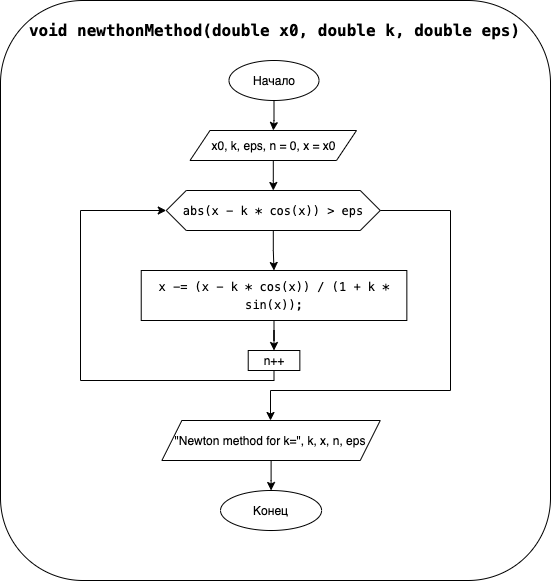

The diagram above was exported from draw.io. Its source (the exported page's mxGraphModel, read from the mxfile embedded in the PNG):
<mxGraphModel dx="946" dy="672" grid="1" gridSize="10" guides="1" tooltips="1" connect="1" arrows="1" fold="1" page="1" pageScale="1" pageWidth="827" pageHeight="1169" math="0" shadow="0">
  <root>
    <mxCell id="0" />
    <mxCell id="1" parent="0" />
    <mxCell id="X-YO7JX1AfkRmpjLnJp_-1" value="" style="rounded=1;whiteSpace=wrap;html=1;fillColor=none;arcSize=15;" parent="1" vertex="1">
      <mxGeometry x="140" y="40" width="550" height="580" as="geometry" />
    </mxCell>
    <mxCell id="X-YO7JX1AfkRmpjLnJp_-2" value="&lt;div style=&quot;font-family: &amp;#34;menlo&amp;#34; , &amp;#34;monaco&amp;#34; , &amp;#34;courier new&amp;#34; , monospace ; line-height: 18px&quot;&gt;&lt;div style=&quot;font-family: &amp;#34;menlo&amp;#34; , &amp;#34;monaco&amp;#34; , &amp;#34;courier new&amp;#34; , monospace ; line-height: 18px ; font-size: 16px&quot;&gt;&lt;b&gt;&lt;span&gt;void&lt;/span&gt; &lt;span&gt;newthonMethod&lt;/span&gt;(&lt;span&gt;double&lt;/span&gt; x0, &lt;span&gt;double&lt;/span&gt; k, &lt;span&gt;double&lt;/span&gt; eps)&lt;/b&gt;&lt;/div&gt;&lt;/div&gt;" style="text;html=1;align=center;verticalAlign=middle;resizable=0;points=[];autosize=1;strokeColor=none;fillColor=none;" parent="1" vertex="1">
      <mxGeometry x="158.5" y="60" width="510" height="20" as="geometry" />
    </mxCell>
    <mxCell id="X-YO7JX1AfkRmpjLnJp_-3" value="" style="edgeStyle=orthogonalEdgeStyle;rounded=0;orthogonalLoop=1;jettySize=auto;html=1;" parent="1" source="X-YO7JX1AfkRmpjLnJp_-4" target="X-YO7JX1AfkRmpjLnJp_-9" edge="1">
      <mxGeometry relative="1" as="geometry" />
    </mxCell>
    <mxCell id="X-YO7JX1AfkRmpjLnJp_-4" value="x0, k, eps, n = 0, x = x0" style="shape=parallelogram;perimeter=parallelogramPerimeter;whiteSpace=wrap;html=1;fixedSize=1;fillColor=none;" parent="1" vertex="1">
      <mxGeometry x="329.5" y="170" width="166.5" height="30" as="geometry" />
    </mxCell>
    <mxCell id="X-YO7JX1AfkRmpjLnJp_-5" value="" style="edgeStyle=orthogonalEdgeStyle;rounded=0;orthogonalLoop=1;jettySize=auto;html=1;" parent="1" source="X-YO7JX1AfkRmpjLnJp_-6" target="X-YO7JX1AfkRmpjLnJp_-4" edge="1">
      <mxGeometry relative="1" as="geometry" />
    </mxCell>
    <mxCell id="X-YO7JX1AfkRmpjLnJp_-6" value="Начало" style="ellipse;whiteSpace=wrap;html=1;fillColor=none;" parent="1" vertex="1">
      <mxGeometry x="368.5" y="100" width="90" height="40" as="geometry" />
    </mxCell>
    <mxCell id="X-YO7JX1AfkRmpjLnJp_-7" value="" style="edgeStyle=orthogonalEdgeStyle;rounded=0;orthogonalLoop=1;jettySize=auto;html=1;" parent="1" source="X-YO7JX1AfkRmpjLnJp_-9" target="X-YO7JX1AfkRmpjLnJp_-12" edge="1">
      <mxGeometry relative="1" as="geometry" />
    </mxCell>
    <mxCell id="X-YO7JX1AfkRmpjLnJp_-8" value="" style="edgeStyle=orthogonalEdgeStyle;rounded=0;orthogonalLoop=1;jettySize=auto;html=1;" parent="1" source="X-YO7JX1AfkRmpjLnJp_-9" target="X-YO7JX1AfkRmpjLnJp_-16" edge="1">
      <mxGeometry relative="1" as="geometry">
        <Array as="points">
          <mxPoint x="590" y="250" />
          <mxPoint x="590" y="430" />
          <mxPoint x="410" y="430" />
        </Array>
      </mxGeometry>
    </mxCell>
    <mxCell id="X-YO7JX1AfkRmpjLnJp_-9" value="&lt;div style=&quot;font-family: menlo, monaco, &amp;quot;courier new&amp;quot;, monospace; line-height: 18px;&quot;&gt;&lt;span style=&quot;&quot;&gt;abs&lt;/span&gt;(&lt;span style=&quot;&quot;&gt;x&lt;/span&gt; &lt;span style=&quot;&quot;&gt;-&lt;/span&gt; k &lt;span style=&quot;&quot;&gt;*&lt;/span&gt; &lt;span style=&quot;&quot;&gt;cos&lt;/span&gt;(&lt;span style=&quot;&quot;&gt;x&lt;/span&gt;)) &lt;span style=&quot;&quot;&gt;&amp;gt;&lt;/span&gt; eps&lt;/div&gt;" style="shape=hexagon;perimeter=hexagonPerimeter2;whiteSpace=wrap;html=1;fixedSize=1;fillColor=none;" parent="1" vertex="1">
      <mxGeometry x="305.75" y="230" width="214" height="40" as="geometry" />
    </mxCell>
    <mxCell id="X-YO7JX1AfkRmpjLnJp_-10" style="edgeStyle=orthogonalEdgeStyle;rounded=0;orthogonalLoop=1;jettySize=auto;html=1;exitX=0.5;exitY=1;exitDx=0;exitDy=0;" parent="1" source="X-YO7JX1AfkRmpjLnJp_-9" target="X-YO7JX1AfkRmpjLnJp_-9" edge="1">
      <mxGeometry relative="1" as="geometry" />
    </mxCell>
    <mxCell id="X-YO7JX1AfkRmpjLnJp_-11" value="" style="edgeStyle=orthogonalEdgeStyle;rounded=0;orthogonalLoop=1;jettySize=auto;html=1;" parent="1" source="X-YO7JX1AfkRmpjLnJp_-12" target="X-YO7JX1AfkRmpjLnJp_-14" edge="1">
      <mxGeometry relative="1" as="geometry" />
    </mxCell>
    <mxCell id="X-YO7JX1AfkRmpjLnJp_-12" value="&lt;div style=&quot;font-family: menlo, monaco, &amp;quot;courier new&amp;quot;, monospace; line-height: 18px;&quot;&gt;  &lt;span style=&quot;&quot;&gt;x&lt;/span&gt; &lt;span style=&quot;&quot;&gt;-=&lt;/span&gt; (&lt;span style=&quot;&quot;&gt;x&lt;/span&gt; &lt;span style=&quot;&quot;&gt;-&lt;/span&gt; k &lt;span style=&quot;&quot;&gt;*&lt;/span&gt; &lt;span style=&quot;&quot;&gt;cos&lt;/span&gt;(&lt;span style=&quot;&quot;&gt;x&lt;/span&gt;)) &lt;span style=&quot;&quot;&gt;/&lt;/span&gt; (&lt;span style=&quot;&quot;&gt;1&lt;/span&gt; &lt;span style=&quot;&quot;&gt;+&lt;/span&gt; k &lt;span style=&quot;&quot;&gt;*&lt;/span&gt; &lt;span style=&quot;&quot;&gt;sin&lt;/span&gt;(&lt;span style=&quot;&quot;&gt;x&lt;/span&gt;));&lt;/div&gt;" style="whiteSpace=wrap;html=1;fillColor=none;" parent="1" vertex="1">
      <mxGeometry x="280.73" y="310" width="265.62" height="50" as="geometry" />
    </mxCell>
    <mxCell id="X-YO7JX1AfkRmpjLnJp_-13" value="" style="edgeStyle=orthogonalEdgeStyle;rounded=0;orthogonalLoop=1;jettySize=auto;html=1;entryX=0;entryY=0.5;entryDx=0;entryDy=0;" parent="1" source="X-YO7JX1AfkRmpjLnJp_-14" target="X-YO7JX1AfkRmpjLnJp_-9" edge="1">
      <mxGeometry relative="1" as="geometry">
        <mxPoint x="412.70000000000005" y="410" as="targetPoint" />
        <Array as="points">
          <mxPoint x="414" y="420" />
          <mxPoint x="220" y="420" />
          <mxPoint x="220" y="250" />
        </Array>
      </mxGeometry>
    </mxCell>
    <mxCell id="X-YO7JX1AfkRmpjLnJp_-14" value="n++" style="whiteSpace=wrap;html=1;fillColor=none;" parent="1" vertex="1">
      <mxGeometry x="387.72" y="390" width="51.63" height="20" as="geometry" />
    </mxCell>
    <mxCell id="X-YO7JX1AfkRmpjLnJp_-15" value="" style="edgeStyle=orthogonalEdgeStyle;rounded=0;orthogonalLoop=1;jettySize=auto;html=1;" parent="1" source="X-YO7JX1AfkRmpjLnJp_-16" target="X-YO7JX1AfkRmpjLnJp_-17" edge="1">
      <mxGeometry relative="1" as="geometry" />
    </mxCell>
    <mxCell id="X-YO7JX1AfkRmpjLnJp_-16" value="&quot;Newton method for k=&quot;, k, x, n, eps" style="shape=parallelogram;perimeter=parallelogramPerimeter;whiteSpace=wrap;html=1;fixedSize=1;fillColor=none;" parent="1" vertex="1">
      <mxGeometry x="301.38" y="460" width="218.37" height="40" as="geometry" />
    </mxCell>
    <mxCell id="X-YO7JX1AfkRmpjLnJp_-17" value="Конец" style="ellipse;whiteSpace=wrap;html=1;fillColor=none;" parent="1" vertex="1">
      <mxGeometry x="360.03" y="530" width="101.07" height="40" as="geometry" />
    </mxCell>
  </root>
</mxGraphModel>